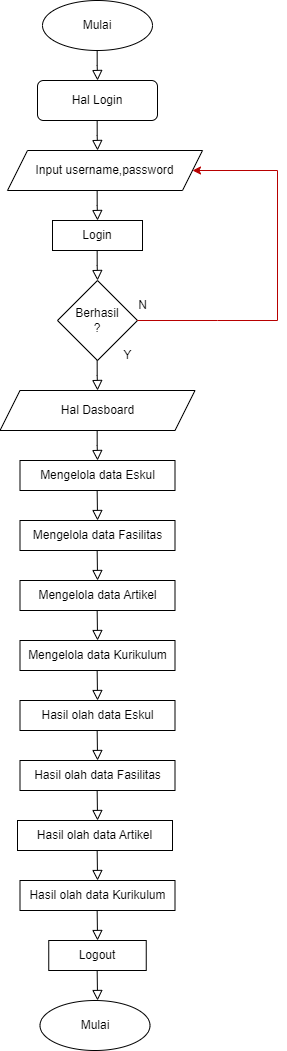

The diagram above was exported from draw.io. Its source (the exported page's mxGraphModel, read from the mxfile embedded in the PNG):
<mxGraphModel dx="921" dy="470" grid="1" gridSize="10" guides="1" tooltips="1" connect="1" arrows="1" fold="1" page="1" pageScale="1" pageWidth="827" pageHeight="1169" math="0" shadow="0">
  <root>
    <mxCell id="WIyWlLk6GJQsqaUBKTNV-0" />
    <mxCell id="WIyWlLk6GJQsqaUBKTNV-1" parent="WIyWlLk6GJQsqaUBKTNV-0" />
    <mxCell id="T9YMVmQrGgTM07gJ24NI-1" value="Mulai" style="ellipse;whiteSpace=wrap;html=1;" vertex="1" parent="WIyWlLk6GJQsqaUBKTNV-1">
      <mxGeometry x="165" y="70" width="110" height="50" as="geometry" />
    </mxCell>
    <mxCell id="T9YMVmQrGgTM07gJ24NI-3" value="Hal Login" style="rounded=1;whiteSpace=wrap;html=1;fontSize=12;glass=0;strokeWidth=1;shadow=0;" vertex="1" parent="WIyWlLk6GJQsqaUBKTNV-1">
      <mxGeometry x="160" y="150" width="120" height="40" as="geometry" />
    </mxCell>
    <mxCell id="T9YMVmQrGgTM07gJ24NI-5" value="Input username,password" style="shape=parallelogram;perimeter=parallelogramPerimeter;whiteSpace=wrap;html=1;fixedSize=1;" vertex="1" parent="WIyWlLk6GJQsqaUBKTNV-1">
      <mxGeometry x="130" y="220" width="195" height="40" as="geometry" />
    </mxCell>
    <mxCell id="T9YMVmQrGgTM07gJ24NI-6" value="Login" style="rounded=0;whiteSpace=wrap;html=1;" vertex="1" parent="WIyWlLk6GJQsqaUBKTNV-1">
      <mxGeometry x="175" y="290" width="90" height="30" as="geometry" />
    </mxCell>
    <mxCell id="T9YMVmQrGgTM07gJ24NI-10" value="Berhasil&lt;div&gt;?&lt;/div&gt;" style="rhombus;whiteSpace=wrap;html=1;" vertex="1" parent="WIyWlLk6GJQsqaUBKTNV-1">
      <mxGeometry x="179.99857142857138" y="350.0028571428571" width="80" height="80" as="geometry" />
    </mxCell>
    <mxCell id="T9YMVmQrGgTM07gJ24NI-12" value="" style="edgeStyle=none;orthogonalLoop=1;jettySize=auto;html=1;rounded=0;fillColor=#f8cecc;strokeColor=#B80000;entryX=1;entryY=0.5;entryDx=0;entryDy=0;exitX=1;exitY=0.5;exitDx=0;exitDy=0;" edge="1" parent="WIyWlLk6GJQsqaUBKTNV-1" source="T9YMVmQrGgTM07gJ24NI-10" target="T9YMVmQrGgTM07gJ24NI-5">
      <mxGeometry width="80" relative="1" as="geometry">
        <mxPoint x="260" y="469.72" as="sourcePoint" />
        <mxPoint x="380" y="470" as="targetPoint" />
        <Array as="points">
          <mxPoint x="340" y="390" />
          <mxPoint x="400" y="390" />
          <mxPoint x="400" y="240" />
        </Array>
      </mxGeometry>
    </mxCell>
    <mxCell id="T9YMVmQrGgTM07gJ24NI-13" value="N" style="text;html=1;align=center;verticalAlign=middle;resizable=0;points=[];autosize=1;strokeColor=none;fillColor=none;" vertex="1" parent="WIyWlLk6GJQsqaUBKTNV-1">
      <mxGeometry x="250" y="360" width="30" height="30" as="geometry" />
    </mxCell>
    <mxCell id="T9YMVmQrGgTM07gJ24NI-17" value="Y" style="text;html=1;align=center;verticalAlign=middle;resizable=0;points=[];autosize=1;strokeColor=none;fillColor=none;" vertex="1" parent="WIyWlLk6GJQsqaUBKTNV-1">
      <mxGeometry x="235" y="410" width="30" height="30" as="geometry" />
    </mxCell>
    <mxCell id="T9YMVmQrGgTM07gJ24NI-19" value="Hal Dasboard" style="shape=parallelogram;perimeter=parallelogramPerimeter;whiteSpace=wrap;html=1;fixedSize=1;" vertex="1" parent="WIyWlLk6GJQsqaUBKTNV-1">
      <mxGeometry x="122.5" y="460" width="195" height="40" as="geometry" />
    </mxCell>
    <mxCell id="T9YMVmQrGgTM07gJ24NI-23" value="Mengelola data Eskul" style="rounded=0;whiteSpace=wrap;html=1;" vertex="1" parent="WIyWlLk6GJQsqaUBKTNV-1">
      <mxGeometry x="142.5" y="530" width="155" height="30" as="geometry" />
    </mxCell>
    <mxCell id="T9YMVmQrGgTM07gJ24NI-25" value="Mengelola data Fasilitas" style="rounded=0;whiteSpace=wrap;html=1;" vertex="1" parent="WIyWlLk6GJQsqaUBKTNV-1">
      <mxGeometry x="142.5" y="590" width="155" height="30" as="geometry" />
    </mxCell>
    <mxCell id="T9YMVmQrGgTM07gJ24NI-27" value="" style="rounded=0;html=1;jettySize=auto;orthogonalLoop=1;fontSize=11;endArrow=block;endFill=0;endSize=8;strokeWidth=1;shadow=0;labelBackgroundColor=none;edgeStyle=orthogonalEdgeStyle;" edge="1" parent="WIyWlLk6GJQsqaUBKTNV-1">
      <mxGeometry relative="1" as="geometry">
        <mxPoint x="219.66000000000003" y="620" as="sourcePoint" />
        <mxPoint x="220.06" y="650" as="targetPoint" />
      </mxGeometry>
    </mxCell>
    <mxCell id="T9YMVmQrGgTM07gJ24NI-28" value="Mengelola data Artikel" style="rounded=0;whiteSpace=wrap;html=1;" vertex="1" parent="WIyWlLk6GJQsqaUBKTNV-1">
      <mxGeometry x="142.5" y="650" width="155" height="30" as="geometry" />
    </mxCell>
    <mxCell id="T9YMVmQrGgTM07gJ24NI-42" value="" style="rounded=0;html=1;jettySize=auto;orthogonalLoop=1;fontSize=11;endArrow=block;endFill=0;endSize=8;strokeWidth=1;shadow=0;labelBackgroundColor=none;edgeStyle=orthogonalEdgeStyle;" edge="1" parent="WIyWlLk6GJQsqaUBKTNV-1">
      <mxGeometry relative="1" as="geometry">
        <mxPoint x="219.65000000000003" y="560" as="sourcePoint" />
        <mxPoint x="220.05" y="590" as="targetPoint" />
      </mxGeometry>
    </mxCell>
    <mxCell id="T9YMVmQrGgTM07gJ24NI-45" value="" style="rounded=0;html=1;jettySize=auto;orthogonalLoop=1;fontSize=11;endArrow=block;endFill=0;endSize=8;strokeWidth=1;shadow=0;labelBackgroundColor=none;edgeStyle=orthogonalEdgeStyle;" edge="1" parent="WIyWlLk6GJQsqaUBKTNV-1">
      <mxGeometry relative="1" as="geometry">
        <mxPoint x="219.66000000000003" y="120" as="sourcePoint" />
        <mxPoint x="220.06" y="150" as="targetPoint" />
        <Array as="points">
          <mxPoint x="220.06" y="135" />
        </Array>
      </mxGeometry>
    </mxCell>
    <mxCell id="T9YMVmQrGgTM07gJ24NI-46" value="" style="rounded=0;html=1;jettySize=auto;orthogonalLoop=1;fontSize=11;endArrow=block;endFill=0;endSize=8;strokeWidth=1;shadow=0;labelBackgroundColor=none;edgeStyle=orthogonalEdgeStyle;" edge="1" parent="WIyWlLk6GJQsqaUBKTNV-1">
      <mxGeometry relative="1" as="geometry">
        <mxPoint x="219.66000000000003" y="190" as="sourcePoint" />
        <mxPoint x="220.06" y="220" as="targetPoint" />
        <Array as="points">
          <mxPoint x="220.06" y="205" />
        </Array>
      </mxGeometry>
    </mxCell>
    <mxCell id="T9YMVmQrGgTM07gJ24NI-47" value="" style="rounded=0;html=1;jettySize=auto;orthogonalLoop=1;fontSize=11;endArrow=block;endFill=0;endSize=8;strokeWidth=1;shadow=0;labelBackgroundColor=none;edgeStyle=orthogonalEdgeStyle;" edge="1" parent="WIyWlLk6GJQsqaUBKTNV-1">
      <mxGeometry relative="1" as="geometry">
        <mxPoint x="219.65000000000003" y="260" as="sourcePoint" />
        <mxPoint x="220.05" y="290" as="targetPoint" />
        <Array as="points">
          <mxPoint x="220.05" y="275" />
        </Array>
      </mxGeometry>
    </mxCell>
    <mxCell id="T9YMVmQrGgTM07gJ24NI-48" value="" style="rounded=0;html=1;jettySize=auto;orthogonalLoop=1;fontSize=11;endArrow=block;endFill=0;endSize=8;strokeWidth=1;shadow=0;labelBackgroundColor=none;edgeStyle=orthogonalEdgeStyle;" edge="1" parent="WIyWlLk6GJQsqaUBKTNV-1">
      <mxGeometry relative="1" as="geometry">
        <mxPoint x="219.66000000000003" y="320" as="sourcePoint" />
        <mxPoint x="220.06" y="350" as="targetPoint" />
        <Array as="points">
          <mxPoint x="220.06" y="335" />
        </Array>
      </mxGeometry>
    </mxCell>
    <mxCell id="T9YMVmQrGgTM07gJ24NI-49" value="" style="rounded=0;html=1;jettySize=auto;orthogonalLoop=1;fontSize=11;endArrow=block;endFill=0;endSize=8;strokeWidth=1;shadow=0;labelBackgroundColor=none;edgeStyle=orthogonalEdgeStyle;" edge="1" parent="WIyWlLk6GJQsqaUBKTNV-1">
      <mxGeometry relative="1" as="geometry">
        <mxPoint x="219.66000000000003" y="430" as="sourcePoint" />
        <mxPoint x="220.06" y="460" as="targetPoint" />
        <Array as="points">
          <mxPoint x="220.06" y="445" />
        </Array>
      </mxGeometry>
    </mxCell>
    <mxCell id="T9YMVmQrGgTM07gJ24NI-50" value="" style="rounded=0;html=1;jettySize=auto;orthogonalLoop=1;fontSize=11;endArrow=block;endFill=0;endSize=8;strokeWidth=1;shadow=0;labelBackgroundColor=none;edgeStyle=orthogonalEdgeStyle;" edge="1" parent="WIyWlLk6GJQsqaUBKTNV-1">
      <mxGeometry relative="1" as="geometry">
        <mxPoint x="219.66000000000003" y="500" as="sourcePoint" />
        <mxPoint x="220.06" y="530" as="targetPoint" />
        <Array as="points">
          <mxPoint x="220.06" y="515" />
        </Array>
      </mxGeometry>
    </mxCell>
    <mxCell id="T9YMVmQrGgTM07gJ24NI-51" value="" style="rounded=0;html=1;jettySize=auto;orthogonalLoop=1;fontSize=11;endArrow=block;endFill=0;endSize=8;strokeWidth=1;shadow=0;labelBackgroundColor=none;edgeStyle=orthogonalEdgeStyle;" edge="1" parent="WIyWlLk6GJQsqaUBKTNV-1">
      <mxGeometry relative="1" as="geometry">
        <mxPoint x="219.66000000000003" y="680" as="sourcePoint" />
        <mxPoint x="220.06" y="710" as="targetPoint" />
      </mxGeometry>
    </mxCell>
    <mxCell id="T9YMVmQrGgTM07gJ24NI-52" value="Mengelola data Kurikulum" style="rounded=0;whiteSpace=wrap;html=1;" vertex="1" parent="WIyWlLk6GJQsqaUBKTNV-1">
      <mxGeometry x="142.5" y="710" width="155" height="30" as="geometry" />
    </mxCell>
    <mxCell id="T9YMVmQrGgTM07gJ24NI-53" value="Hasil olah data Artikel" style="rounded=0;whiteSpace=wrap;html=1;" vertex="1" parent="WIyWlLk6GJQsqaUBKTNV-1">
      <mxGeometry x="140" y="890" width="155" height="30" as="geometry" />
    </mxCell>
    <mxCell id="T9YMVmQrGgTM07gJ24NI-54" value="Hasil olah data Eskul" style="rounded=0;whiteSpace=wrap;html=1;" vertex="1" parent="WIyWlLk6GJQsqaUBKTNV-1">
      <mxGeometry x="142.5" y="770" width="155" height="30" as="geometry" />
    </mxCell>
    <mxCell id="T9YMVmQrGgTM07gJ24NI-55" value="Hasil olah data Fasilitas" style="rounded=0;whiteSpace=wrap;html=1;" vertex="1" parent="WIyWlLk6GJQsqaUBKTNV-1">
      <mxGeometry x="142.5" y="830" width="155" height="30" as="geometry" />
    </mxCell>
    <mxCell id="T9YMVmQrGgTM07gJ24NI-56" value="Hasil olah data Kurikulum" style="rounded=0;whiteSpace=wrap;html=1;" vertex="1" parent="WIyWlLk6GJQsqaUBKTNV-1">
      <mxGeometry x="142.5" y="950" width="155" height="30" as="geometry" />
    </mxCell>
    <mxCell id="T9YMVmQrGgTM07gJ24NI-57" value="Logout" style="rounded=0;whiteSpace=wrap;html=1;" vertex="1" parent="WIyWlLk6GJQsqaUBKTNV-1">
      <mxGeometry x="171.25" y="1010" width="97.5" height="30" as="geometry" />
    </mxCell>
    <mxCell id="T9YMVmQrGgTM07gJ24NI-60" value="" style="rounded=0;html=1;jettySize=auto;orthogonalLoop=1;fontSize=11;endArrow=block;endFill=0;endSize=8;strokeWidth=1;shadow=0;labelBackgroundColor=none;edgeStyle=orthogonalEdgeStyle;" edge="1" parent="WIyWlLk6GJQsqaUBKTNV-1">
      <mxGeometry relative="1" as="geometry">
        <mxPoint x="219.65000000000003" y="740" as="sourcePoint" />
        <mxPoint x="220.05" y="770" as="targetPoint" />
      </mxGeometry>
    </mxCell>
    <mxCell id="T9YMVmQrGgTM07gJ24NI-61" value="" style="rounded=0;html=1;jettySize=auto;orthogonalLoop=1;fontSize=11;endArrow=block;endFill=0;endSize=8;strokeWidth=1;shadow=0;labelBackgroundColor=none;edgeStyle=orthogonalEdgeStyle;" edge="1" parent="WIyWlLk6GJQsqaUBKTNV-1">
      <mxGeometry relative="1" as="geometry">
        <mxPoint x="219.66000000000003" y="800" as="sourcePoint" />
        <mxPoint x="220.06" y="830" as="targetPoint" />
      </mxGeometry>
    </mxCell>
    <mxCell id="T9YMVmQrGgTM07gJ24NI-62" value="" style="rounded=0;html=1;jettySize=auto;orthogonalLoop=1;fontSize=11;endArrow=block;endFill=0;endSize=8;strokeWidth=1;shadow=0;labelBackgroundColor=none;edgeStyle=orthogonalEdgeStyle;" edge="1" parent="WIyWlLk6GJQsqaUBKTNV-1">
      <mxGeometry relative="1" as="geometry">
        <mxPoint x="219.65000000000003" y="980" as="sourcePoint" />
        <mxPoint x="220.05" y="1010" as="targetPoint" />
      </mxGeometry>
    </mxCell>
    <mxCell id="T9YMVmQrGgTM07gJ24NI-63" value="" style="rounded=0;html=1;jettySize=auto;orthogonalLoop=1;fontSize=11;endArrow=block;endFill=0;endSize=8;strokeWidth=1;shadow=0;labelBackgroundColor=none;edgeStyle=orthogonalEdgeStyle;" edge="1" parent="WIyWlLk6GJQsqaUBKTNV-1">
      <mxGeometry relative="1" as="geometry">
        <mxPoint x="219.66000000000003" y="920" as="sourcePoint" />
        <mxPoint x="220.06" y="950" as="targetPoint" />
      </mxGeometry>
    </mxCell>
    <mxCell id="T9YMVmQrGgTM07gJ24NI-64" value="" style="rounded=0;html=1;jettySize=auto;orthogonalLoop=1;fontSize=11;endArrow=block;endFill=0;endSize=8;strokeWidth=1;shadow=0;labelBackgroundColor=none;edgeStyle=orthogonalEdgeStyle;" edge="1" parent="WIyWlLk6GJQsqaUBKTNV-1">
      <mxGeometry relative="1" as="geometry">
        <mxPoint x="219.65000000000003" y="860" as="sourcePoint" />
        <mxPoint x="220.05" y="890" as="targetPoint" />
      </mxGeometry>
    </mxCell>
    <mxCell id="T9YMVmQrGgTM07gJ24NI-65" value="" style="rounded=0;html=1;jettySize=auto;orthogonalLoop=1;fontSize=11;endArrow=block;endFill=0;endSize=8;strokeWidth=1;shadow=0;labelBackgroundColor=none;edgeStyle=orthogonalEdgeStyle;" edge="1" parent="WIyWlLk6GJQsqaUBKTNV-1">
      <mxGeometry relative="1" as="geometry">
        <mxPoint x="219.66000000000003" y="1040" as="sourcePoint" />
        <mxPoint x="220.06" y="1070" as="targetPoint" />
      </mxGeometry>
    </mxCell>
    <mxCell id="T9YMVmQrGgTM07gJ24NI-66" value="Mulai" style="ellipse;whiteSpace=wrap;html=1;" vertex="1" parent="WIyWlLk6GJQsqaUBKTNV-1">
      <mxGeometry x="162.5" y="1070" width="110" height="50" as="geometry" />
    </mxCell>
  </root>
</mxGraphModel>